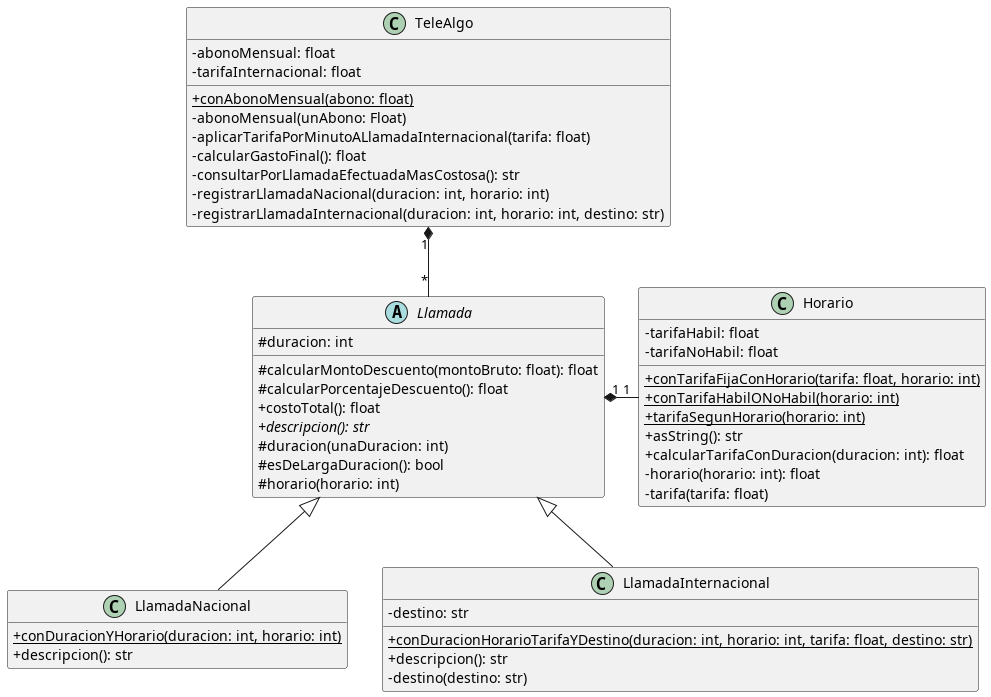

The diagram above was rendered by PlantUML. Its source (embedded in the PNG):
@startuml

skinparam classAttributeIconSize 0
hide empty members

class TeleAlgo {
  - abonoMensual: float
  - tarifaInternacional: float

  {static} + conAbonoMensual(abono: float)
  - abonoMensual(unAbono: Float)
  - aplicarTarifaPorMinutoALlamadaInternacional(tarifa: float)
  - calcularGastoFinal(): float
  - consultarPorLlamadaEfectuadaMasCostosa(): str
  - registrarLlamadaNacional(duracion: int, horario: int)
  - registrarLlamadaInternacional(duracion: int, horario: int, destino: str)
}

TeleAlgo "1" *-- "*" Llamada

abstract Llamada {
  # duracion: int

  # calcularMontoDescuento(montoBruto: float): float
  # calcularPorcentajeDescuento(): float
  + costoTotal(): float
  {abstract} + descripcion(): str
  # duracion(unaDuracion: int)
  # esDeLargaDuracion(): bool
  # horario(horario: int)
}

Llamada <|-- LlamadaNacional
Llamada <|-- LlamadaInternacional

class LlamadaNacional {
  {static} + conDuracionYHorario(duracion: int, horario: int)
  + descripcion(): str
}

class LlamadaInternacional {
  - destino: str

  {static} + conDuracionHorarioTarifaYDestino(duracion: int, horario: int, tarifa: float, destino: str)
  + descripcion(): str
  - destino(destino: str)
}

Llamada "1" *-ri- "1" Horario

class Horario {
  - tarifaHabil: float
  - tarifaNoHabil: float

  {static} + conTarifaFijaConHorario(tarifa: float, horario: int)
  {static} + conTarifaHabilONoHabil(horario: int)
  {static} + tarifaSegunHorario(horario: int)
	+ asString(): str
	+ calcularTarifaConDuracion(duracion: int): float
  - horario(horario: int): float
  - tarifa(tarifa: float)
}

@enduml